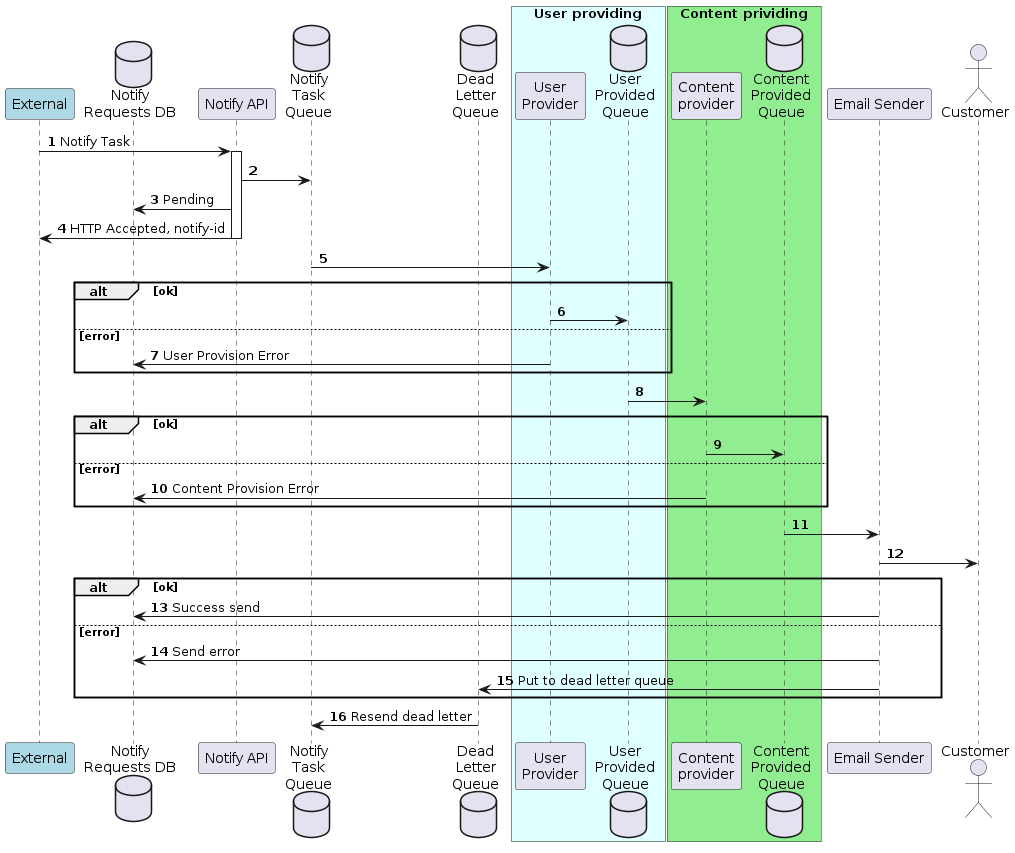

The diagram above was rendered by PlantUML. Its source (embedded in the PNG):
@startuml notify_pipeline
skinparam WrapWidth 5
autonumber


participant external as "External" #LightBlue
database notify_requests as "Notify\nRequests DB"
participant api as "Notify API"

database notify_task_queue as "Notify\nTask\nQueue"
database dead_letter_queue as "Dead\nLetter\nQueue"

box "User providing" #LightCyan
participant user_provider as "User\nProvider"
database user_provided_queue as "User\nProvided\nQueue"
end box

box "Content prividing" #LightGreen
participant content_provider as "Content\nprovider"
database content_provided_queue as "Content\nProvided\nQueue"
end box

participant email_sender as "Email Sender"

actor customer as "Customer"

external -> api: Notify Task
activate api
api -> notify_task_queue
api -> notify_requests: Pending
api -> external: HTTP Accepted, notify-id
deactivate api

notify_task_queue -> user_provider
alt ok
    user_provider -> user_provided_queue
else error
    user_provider -> notify_requests: User Provision Error
end
user_provided_queue -> content_provider

alt ok
    content_provider -> content_provided_queue
else error
    content_provider -> notify_requests: Content Provision Error
end

content_provided_queue -> email_sender 
email_sender -> customer
alt ok 
    email_sender -> notify_requests: Success send
else error
    email_sender -> notify_requests: Send error
    email_sender -> dead_letter_queue: Put to dead letter queue
end

dead_letter_queue -> notify_task_queue: Resend dead letter

@enduml